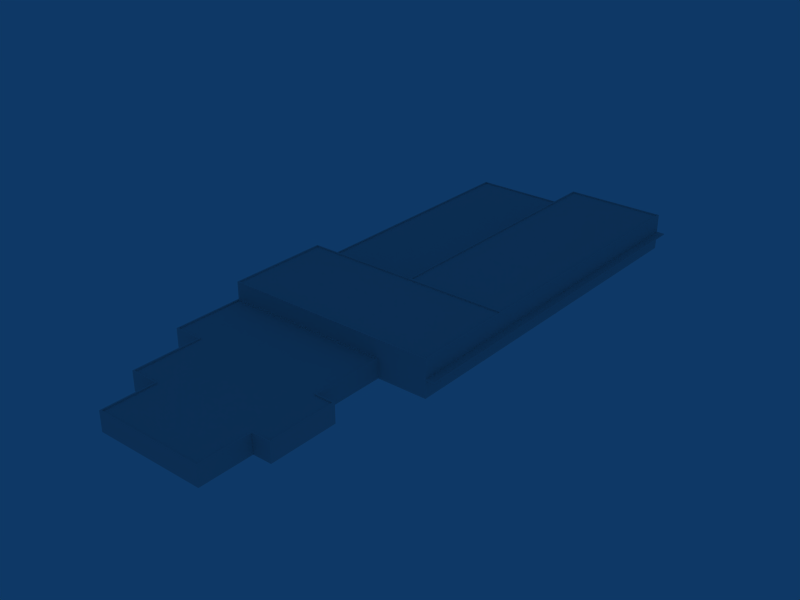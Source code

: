 # Source: ebbr_building_ref_029.blend  (saved by Blender 2.79.0; exported with 4.5.12 LTS)
import bpy
from mathutils import Matrix  # noqa: F401  (used for matrix-valued properties, if any)

bpy.ops.wm.read_factory_settings(use_empty=True)
scene = bpy.context.scene
scene.name = 'Scene'

# ---- collections
col_collection_1 = bpy.data.collections.new('Collection 1'); scene.collection.children.link(col_collection_1)

# ---- materials (node trees are filled in below, after node groups)
mat_material = bpy.data.materials.new('Material')
mat_material.alpha_threshold = 0.0
mat_material.preview_render_type = 'FLAT'
mat_material.roughness = 0.5

# ---- material node trees

# ---- world
world_world = bpy.data.worlds.new('World'); scene.world = world_world
world_world.color = (0.05656, 0.2208, 0.4)
world_world.use_sun_shadow = False
world_world.sun_shadow_jitter_overblur = 0.0
world_world.cycles.sampling_method = 'NONE'
world_world.cycles.sample_map_resolution = 256

# ---- meshes
me_cube = bpy.data.meshes.new('Cube')
me_cube.from_pydata([(1.0, 57.26, -0.1), (1.0, -30.74, -0.1), (-1.0, -30.74, -0.1), (-1.0, 57.26, -0.1), (1.0, 57.26, 0.1), (1.0, -30.74, 0.1), (-1.0, -30.74, 0.1), (-1.0, 57.26, 0.1)], [], [(0, 1, 2, 3), (4, 7, 6, 5), (0, 4, 5, 1), (1, 5, 6, 2), (4, 0, 3, 7)])
_uv = me_cube.uv_layers.new(name='UVTex')
_uv.uv.foreach_set('vector', [0.03125, 0.2812, 0.2188, 0.2812, 0.2188, 0.4688, 0.03125, 0.4688, 0.03125, 0.2812, 0.2188, 0.2812, 0.2188, 0.4688, 0.03125, 0.4688, 0.03125, 0.2812, 0.2188, 0.2812, 0.2188, 0.4688, 0.03125, 0.4688, 0.03125, 0.2812, 0.2188, 0.2812, 0.2188, 0.4688, 0.03125, 0.4688, 0.03125, 0.2812, 0.2188, 0.2812, 0.2188, 0.4688, 0.03125, 0.4688])
me_cube.materials.append(mat_material)
me_cube.use_remesh_preserve_volume = False
me_cube.use_remesh_preserve_attributes = False
me_cube.use_mirror_vertex_groups = False
me_cube.update()
me_cube_001 = bpy.data.meshes.new('Cube.001')
me_cube_001.from_pydata([(-19.24, 34.5, -2.035), (-19.24, 34.5, 2.474), (30.76, 98.5, 2.474), (-19.24, 98.5, 2.474), (30.76, 98.5, -2.035), (-19.24, 98.5, -2.035), (19.24, -34.5, -2.035), (19.24, -34.5, 2.474), (7.231, -34.5, -2.035), (7.231, -34.5, 2.474), (7.231, 34.5, 2.474), (19.24, 10.5, -2.035), (-19.24, 10.5, -2.035), (19.24, 10.5, 2.474), (-19.24, 10.5, 2.474), (7.231, 10.5, 2.474), (-6.272, -34.5, 2.474), (-6.272, 34.5, 2.474), (-6.272, 10.5, 2.474), (-12.76, 34.5, 2.474), (-12.76, 10.5, 2.474), (19.24, -22.2, -2.035), (19.24, -22.2, 2.474), (-6.272, -22.2, 2.474), (-12.76, -22.2, 2.474), (19.24, -6.194, -2.035), (19.24, -6.194, 2.474), (-19.24, -6.194, 2.474), (-12.76, -6.194, 2.474), (-6.272, -22.2, -2.035), (-6.272, -34.5, -2.035), (-12.76, -22.2, -2.035), (-12.76, -6.194, -2.035), (-19.24, -6.194, -2.035), (23.55, -6.194, 2.474), (23.55, -6.194, -2.035), (23.55, -22.2, 2.474), (23.55, -22.2, -2.035), (30.76, 10.5, -2.035), (30.76, 10.5, 2.474), (30.76, 34.5, 2.474), (30.76, 34.5, -2.035), (7.231, 98.5, -2.035), (7.231, 98.5, 2.474), (7.231, 98.5, 6.474), (30.76, 98.5, 6.474), (7.231, 34.5, 6.474), (30.76, 34.5, 6.474), (30.76, 10.5, 6.474), (7.231, 10.5, 6.474), (-6.272, 10.5, 6.474), (-12.76, 10.5, 6.474), (-19.24, 10.5, 6.474), (-6.272, 34.5, 6.474), (-12.76, 34.5, 6.474), (-19.24, 34.5, 6.474), (-18.93, 34.81, 2.474), (6.917, 34.81, 2.474), (6.917, 98.2, 2.474), (-18.93, 98.2, 2.474), (-18.93, 98.2, 2.174), (-18.93, 34.81, 2.174), (6.917, 98.2, 2.174), (6.917, 34.81, 2.174), (7.503, 98.2, 6.474), (7.503, 34.81, 6.474), (30.49, 98.2, 6.474), (30.49, 34.81, 6.474), (30.49, 98.2, 6.174), (7.503, 98.2, 6.174), (30.49, 34.81, 6.174), (7.503, 34.81, 6.174), (-18.94, 10.79, 6.474), (-18.94, 34.22, 6.474), (7.231, 34.22, 6.474), (-6.272, 34.22, 6.474), (7.231, 10.79, 6.474), (-6.272, 10.79, 6.474), (-12.76, 34.22, 6.474), (-12.76, 10.79, 6.474), (30.47, 10.79, 6.474), (30.47, 34.22, 6.474), (30.47, 34.22, 6.174), (7.231, 34.22, 6.174), (30.47, 10.79, 6.174), (7.231, 10.79, 6.174), (-6.272, 10.79, 6.174), (-12.76, 10.79, 6.174), (-18.94, 10.79, 6.174), (-6.272, 34.22, 6.174), (-12.76, 34.22, 6.174), (-18.94, 34.22, 6.174), (23.25, -6.511, 2.474), (23.25, -21.9, 2.474), (18.93, -21.9, 2.474), (18.93, -6.511, 2.474), (-18.93, -5.907, 2.474), (-12.44, -5.907, 2.474), (-12.44, -21.9, 2.474), (-18.93, 10.2, 2.474), (18.93, 10.2, 2.474), (-5.966, -21.9, 2.474), (-5.966, -34.16, 2.474), (18.93, -34.16, 2.474), (-5.966, 10.2, 2.474), (-12.44, 10.2, 2.474), (7.166, 10.2, 2.474), (7.166, -34.16, 2.474), (18.93, -34.16, 2.174), (7.166, -34.16, 2.174), (18.93, 10.2, 2.174), (7.166, 10.2, 2.174), (-5.966, -34.16, 2.174), (-5.966, 10.2, 2.174), (-12.44, 10.2, 2.174), (-18.93, 10.2, 2.174), (18.93, -21.9, 2.174), (-5.966, -21.9, 2.174), (-12.44, -21.9, 2.174), (18.93, -6.511, 2.174), (-18.93, -5.907, 2.174), (-12.44, -5.907, 2.174), (23.25, -6.511, 2.174), (23.25, -21.9, 2.174), (7.166, -21.9, 2.174), (7.166, -6.255, 2.174), (-5.966, -6.255, 2.174)], [], [(41, 4, 2, 40), (5, 0, 1, 3), (8, 6, 7, 9), (0, 12, 14, 1), (9, 16, 30, 8), (6, 21, 22, 7), (13, 26, 25, 11), (27, 14, 12, 33), (16, 23, 29, 30), (23, 24, 31, 29), (24, 28, 32, 31), (28, 27, 33, 32), (25, 26, 34, 35), (22, 21, 37, 36), (34, 36, 37, 35), (41, 40, 39, 38), (11, 38, 39, 13), (2, 4, 42, 43), (43, 42, 5, 3), (10, 46, 44, 43), (43, 44, 45, 2), (39, 40, 47, 48), (15, 39, 48, 49), (20, 18, 50, 51), (14, 20, 51, 52), (17, 19, 54, 53), (19, 1, 55, 54), (18, 15, 49, 50), (10, 17, 53, 46), (1, 14, 52, 55), (2, 45, 47, 40), (10, 57, 56, 1), (43, 58, 57, 10), (3, 59, 58, 43), (1, 56, 59, 3), (56, 61, 60, 59), (59, 60, 62, 58), (58, 62, 63, 57), (57, 63, 61, 56), (63, 62, 60, 61), (46, 65, 64, 44), (45, 66, 67, 47), (47, 67, 65, 46), (44, 64, 66, 45), (64, 69, 68, 66), (67, 70, 71, 65), (66, 68, 70, 67), (65, 71, 69, 64), (70, 68, 69, 71), (55, 52, 72, 73), (46, 53, 75, 74), (50, 49, 76, 77), (54, 55, 73, 78), (53, 54, 78, 75), (52, 51, 79, 72), (51, 50, 77, 79), (49, 48, 80, 76), (48, 47, 81, 80), (47, 46, 74, 81), (81, 74, 83, 82), (80, 81, 82, 84), (76, 80, 84, 85), (79, 77, 86, 87), (72, 79, 87, 88), (75, 78, 90, 89), (78, 73, 91, 90), (77, 76, 85, 86), (74, 75, 89, 83), (73, 72, 88, 91), (83, 85, 84, 82), (87, 86, 89, 90), (88, 87, 90, 91), (86, 85, 83, 89), (36, 34, 92, 93), (22, 36, 93, 94), (34, 26, 95, 92), (27, 28, 97, 96), (28, 24, 98, 97), (14, 27, 96, 99), (26, 13, 100, 95), (24, 23, 101, 98), (23, 16, 102, 101), (7, 22, 94, 103), (18, 20, 105, 104), (20, 14, 99, 105), (15, 18, 104, 106), (16, 9, 107, 102), (13, 15, 106, 100), (9, 7, 103, 107), (107, 103, 108, 109), (100, 106, 111, 110), (102, 107, 109, 112), (106, 104, 113, 111), (105, 99, 115, 114), (104, 105, 114, 113), (103, 94, 116, 108), (101, 102, 112, 117), (98, 101, 117, 118), (95, 100, 110, 119), (99, 96, 120, 115), (97, 98, 118, 121), (96, 97, 121, 120), (92, 95, 119, 122), (94, 93, 123, 116), (93, 92, 122, 123), (124, 109, 108, 116), (109, 124, 117, 112), (111, 125, 119, 110), (125, 124, 116, 119), (124, 125, 126, 117), (125, 111, 113, 126), (121, 114, 115, 120), (117, 126, 121, 118), (126, 113, 114, 121), (119, 116, 123, 122)])
_uv = me_cube_001.uv_layers.new(name='UVTex')
_uv.uv.foreach_set('vector', [0.03125, 0.7969, 0.03125, 0.9844, 0.2188, 0.9844, 0.2188, 0.7969, 0.2188, 0.9844, 0.2188, 0.7969, 0.03125, 0.7969, 0.03125, 0.9844, 0.03125, 0.7969, 0.2188, 0.7969, 0.2188, 0.9844, 0.03125, 0.9844, 0.03125, 0.7969, 0.2188, 0.7969, 0.2188, 0.9844, 0.03125, 0.9844, 0.03125, 0.7969, 0.2188, 0.7969, 0.2188, 0.9844, 0.03125, 0.9844, 0.03125, 0.7969, 0.2188, 0.7969, 0.2188, 0.9844, 0.03125, 0.9844, 0.03125, 0.7969, 0.2188, 0.7969, 0.2188, 0.9844, 0.03125, 0.9844, 0.03125, 0.7969, 0.2188, 0.7969, 0.2188, 0.9844, 0.03125, 0.9844, 0.03125, 0.7969, 0.2188, 0.7969, 0.2188, 0.9844, 0.03125, 0.9844, 0.03125, 0.7969, 0.2188, 0.7969, 0.2188, 0.9844, 0.03125, 0.9844, 0.03125, 0.7969, 0.2188, 0.7969, 0.2188, 0.9844, 0.03125, 0.9844, 0.03125, 0.7969, 0.2188, 0.7969, 0.2188, 0.9844, 0.03125, 0.9844, 0.03125, 0.7969, 0.2188, 0.7969, 0.2188, 0.9844, 0.03125, 0.9844, 0.03125, 0.7969, 0.2188, 0.7969, 0.2188, 0.9844, 0.03125, 0.9844, 0.03125, 0.7969, 0.2188, 0.7969, 0.2188, 0.9844, 0.03125, 0.9844, 0.03125, 0.7969, 0.2188, 0.7969, 0.2188, 0.9844, 0.03125, 0.9844, 0.03125, 0.7969, 0.2188, 0.7969, 0.2188, 0.9844, 0.03125, 0.9844, 0.03125, 0.7969, 0.03125, 0.9844, 0.2188, 0.9844, 0.2188, 0.7969, 0.03125, 0.7969, 0.03125, 0.9844, 0.2188, 0.9844, 0.2188, 0.7969, 0.03125, 0.7969, 0.03125, 0.9844, 0.2188, 0.9844, 0.2188, 0.7969, 0.03125, 0.7969, 0.03125, 0.9844, 0.2188, 0.9844, 0.2188, 0.7969, 0.03125, 0.7969, 0.2188, 0.7969, 0.2188, 0.9844, 0.03125, 0.9844, 0.03125, 0.7969, 0.2188, 0.7969, 0.2188, 0.9844, 0.03125, 0.9844, 0.03125, 0.7969, 0.2188, 0.7969, 0.2188, 0.9844, 0.03125, 0.9844, 0.03125, 0.7969, 0.2188, 0.7969, 0.2188, 0.9844, 0.03125, 0.9844, 0.03125, 0.7969, 0.2188, 0.7969, 0.2188, 0.9844, 0.03125, 0.9844, 0.03125, 0.7969, 0.2188, 0.7969, 0.2188, 0.9844, 0.03125, 0.9844, 0.03125, 0.7969, 0.2188, 0.7969, 0.2188, 0.9844, 0.03125, 0.9844, 0.03125, 0.7969, 0.2188, 0.7969, 0.2188, 0.9844, 0.03125, 0.9844, 0.03125, 0.7969, 0.2188, 0.7969, 0.2188, 0.9844, 0.03125, 0.9844, 0.03125, 0.7969, 0.03125, 0.9844, 0.2188, 0.9844, 0.2188, 0.7969, 0.03125, 0.7969, 0.03125, 0.9844, 0.2188, 0.9844, 0.2188, 0.7969, 0.03125, 0.7969, 0.03125, 0.9844, 0.2188, 0.9844, 0.2188, 0.7969, 0.03125, 0.7969, 0.03125, 0.9844, 0.2188, 0.9844, 0.2188, 0.7969, 0.03125, 0.7969, 0.03125, 0.9844, 0.2188, 0.9844, 0.2188, 0.7969, 0.03125, 0.7969, 0.03125, 0.9844, 0.2188, 0.9844, 0.2188, 0.7969, 0.03125, 0.7969, 0.03125, 0.9844, 0.2188, 0.9844, 0.2188, 0.7969, 0.03125, 0.7969, 0.03125, 0.9844, 0.2188, 0.9844, 0.2188, 0.7969, 0.03125, 0.7969, 0.03125, 0.9844, 0.2188, 0.9844, 0.2188, 0.7969, 0.1094, 0.3594, 0.1094, 0.3906, 0.1406, 0.3906, 0.1406, 0.3594, 0.03125, 0.7969, 0.03125, 0.9844, 0.2188, 0.9844, 0.2188, 0.7969, 0.03125, 0.7969, 0.03125, 0.9844, 0.2188, 0.9844, 0.2188, 0.7969, 0.03125, 0.7969, 0.03125, 0.9844, 0.2188, 0.9844, 0.2188, 0.7969, 0.03125, 0.7969, 0.03125, 0.9844, 0.2188, 0.9844, 0.2188, 0.7969, 0.03125, 0.7969, 0.03125, 0.9844, 0.2188, 0.9844, 0.2188, 0.7969, 0.03125, 0.7969, 0.03125, 0.9844, 0.2188, 0.9844, 0.2188, 0.7969, 0.03125, 0.7969, 0.03125, 0.9844, 0.2188, 0.9844, 0.2188, 0.7969, 0.03125, 0.7969, 0.03125, 0.9844, 0.2188, 0.9844, 0.2188, 0.7969, 0.1094, 0.3594, 0.1094, 0.3906, 0.1406, 0.3906, 0.1406, 0.3594, 0.03125, 0.7969, 0.2188, 0.7969, 0.2188, 0.9844, 0.03125, 0.9844, 0.03125, 0.7969, 0.2188, 0.7969, 0.2188, 0.9844, 0.03125, 0.9844, 0.03125, 0.7969, 0.2188, 0.7969, 0.2188, 0.9844, 0.03125, 0.9844, 0.03125, 0.7969, 0.2188, 0.7969, 0.2188, 0.9844, 0.03125, 0.9844, 0.03125, 0.7969, 0.2188, 0.7969, 0.2188, 0.9844, 0.03125, 0.9844, 0.03125, 0.7969, 0.2188, 0.7969, 0.2188, 0.9844, 0.03125, 0.9844, 0.03125, 0.7969, 0.2188, 0.7969, 0.2188, 0.9844, 0.03125, 0.9844, 0.03125, 0.7969, 0.2188, 0.7969, 0.2188, 0.9844, 0.03125, 0.9844, 0.03125, 0.7969, 0.2188, 0.7969, 0.2188, 0.9844, 0.03125, 0.9844, 0.03125, 0.7969, 0.2188, 0.7969, 0.2188, 0.9844, 0.03125, 0.9844, 0.03125, 0.7969, 0.2188, 0.7969, 0.2188, 0.9844, 0.03125, 0.9844, 0.03125, 0.7969, 0.2188, 0.7969, 0.2188, 0.9844, 0.03125, 0.9844, 0.03125, 0.7969, 0.2188, 0.7969, 0.2188, 0.9844, 0.03125, 0.9844, 0.03125, 0.7969, 0.2188, 0.7969, 0.2188, 0.9844, 0.03125, 0.9844, 0.03125, 0.7969, 0.2188, 0.7969, 0.2188, 0.9844, 0.03125, 0.9844, 0.03125, 0.7969, 0.2188, 0.7969, 0.2188, 0.9844, 0.03125, 0.9844, 0.03125, 0.7969, 0.2188, 0.7969, 0.2188, 0.9844, 0.03125, 0.9844, 0.03125, 0.7969, 0.2188, 0.7969, 0.2188, 0.9844, 0.03125, 0.9844, 0.03125, 0.7969, 0.2188, 0.7969, 0.2188, 0.9844, 0.03125, 0.9844, 0.03125, 0.7969, 0.2188, 0.7969, 0.2188, 0.9844, 0.03125, 0.9844, 0.1094, 0.3594, 0.1406, 0.3594, 0.1406, 0.3906, 0.1094, 0.3906, 0.1094, 0.3594, 0.1406, 0.3594, 0.1406, 0.3906, 0.1094, 0.3906, 0.1094, 0.3594, 0.1406, 0.3594, 0.1406, 0.3906, 0.1094, 0.3906, 0.1094, 0.3594, 0.1406, 0.3594, 0.1406, 0.3906, 0.1094, 0.3906, 0.03125, 0.7969, 0.2188, 0.7969, 0.2188, 0.9844, 0.03125, 0.9844, 0.03125, 0.7969, 0.2188, 0.7969, 0.2188, 0.9844, 0.03125, 0.9844, 0.03125, 0.7969, 0.2188, 0.7969, 0.2188, 0.9844, 0.03125, 0.9844, 0.03125, 0.7969, 0.2188, 0.7969, 0.2188, 0.9844, 0.03125, 0.9844, 0.03125, 0.7969, 0.2188, 0.7969, 0.2188, 0.9844, 0.03125, 0.9844, 0.03125, 0.7969, 0.2188, 0.7969, 0.2188, 0.9844, 0.03125, 0.9844, 0.03125, 0.7969, 0.2188, 0.7969, 0.2188, 0.9844, 0.03125, 0.9844, 0.03125, 0.7969, 0.2188, 0.7969, 0.2188, 0.9844, 0.03125, 0.9844, 0.03125, 0.7969, 0.2188, 0.7969, 0.2188, 0.9844, 0.03125, 0.9844, 0.03125, 0.7969, 0.2188, 0.7969, 0.2188, 0.9844, 0.03125, 0.9844, 0.03125, 0.7969, 0.2188, 0.7969, 0.2188, 0.9844, 0.03125, 0.9844, 0.03125, 0.7969, 0.2188, 0.7969, 0.2188, 0.9844, 0.03125, 0.9844, 0.03125, 0.7969, 0.2188, 0.7969, 0.2188, 0.9844, 0.03125, 0.9844, 0.03125, 0.7969, 0.2188, 0.7969, 0.2188, 0.9844, 0.03125, 0.9844, 0.03125, 0.7969, 0.2188, 0.7969, 0.2188, 0.9844, 0.03125, 0.9844, 0.03125, 0.7969, 0.2188, 0.7969, 0.2188, 0.9844, 0.03125, 0.9844, 0.03125, 0.7969, 0.2188, 0.7969, 0.2188, 0.9844, 0.03125, 0.9844, 0.03125, 0.7969, 0.2188, 0.7969, 0.2188, 0.9844, 0.03125, 0.9844, 0.03125, 0.7969, 0.2188, 0.7969, 0.2188, 0.9844, 0.03125, 0.9844, 0.03125, 0.7969, 0.2188, 0.7969, 0.2188, 0.9844, 0.03125, 0.9844, 0.03125, 0.7969, 0.2188, 0.7969, 0.2188, 0.9844, 0.03125, 0.9844, 0.03125, 0.7969, 0.2188, 0.7969, 0.2188, 0.9844, 0.03125, 0.9844, 0.03125, 0.7969, 0.2188, 0.7969, 0.2188, 0.9844, 0.03125, 0.9844, 0.03125, 0.7969, 0.2188, 0.7969, 0.2188, 0.9844, 0.03125, 0.9844, 0.03125, 0.7969, 0.2188, 0.7969, 0.2188, 0.9844, 0.03125, 0.9844, 0.03125, 0.7969, 0.2188, 0.7969, 0.2188, 0.9844, 0.03125, 0.9844, 0.03125, 0.7969, 0.2188, 0.7969, 0.2188, 0.9844, 0.03125, 0.9844, 0.03125, 0.7969, 0.2188, 0.7969, 0.2188, 0.9844, 0.03125, 0.9844, 0.03125, 0.7969, 0.2188, 0.7969, 0.2188, 0.9844, 0.03125, 0.9844, 0.03125, 0.7969, 0.2188, 0.7969, 0.2188, 0.9844, 0.03125, 0.9844, 0.03125, 0.7969, 0.2188, 0.7969, 0.2188, 0.9844, 0.03125, 0.9844, 0.03125, 0.7969, 0.2188, 0.7969, 0.2188, 0.9844, 0.03125, 0.9844, 0.1094, 0.3594, 0.1406, 0.3594, 0.1406, 0.3906, 0.1094, 0.3906, 0.1094, 0.3594, 0.1406, 0.3594, 0.1406, 0.3906, 0.1094, 0.3906, 0.1094, 0.3594, 0.1406, 0.3594, 0.1406, 0.3906, 0.1094, 0.3906, 0.1094, 0.3594, 0.1406, 0.3594, 0.1406, 0.3906, 0.1094, 0.3906, 0.1094, 0.3594, 0.1406, 0.3594, 0.1406, 0.3906, 0.1094, 0.3906, 0.1094, 0.3594, 0.1406, 0.3594, 0.1406, 0.3906, 0.1094, 0.3906, 0.1094, 0.3594, 0.1406, 0.3594, 0.1406, 0.3906, 0.1094, 0.3906, 0.1094, 0.3594, 0.1406, 0.3594, 0.1406, 0.3906, 0.1094, 0.3906, 0.1094, 0.3594, 0.1406, 0.3594, 0.1406, 0.3906, 0.1094, 0.3906, 0.1094, 0.3594, 0.1406, 0.3594, 0.1406, 0.3906, 0.1094, 0.3906])
me_cube_001.materials.append(mat_material)
me_cube_001.use_remesh_preserve_volume = False
me_cube_001.use_remesh_preserve_attributes = False
me_cube_001.use_mirror_vertex_groups = False
me_cube_001.update()

# ---- objects
ob_cube_001 = bpy.data.objects.new('Cube.001', me_cube)
ob_cube = bpy.data.objects.new('Cube', me_cube_001)

# ---- transforms, parenting, visibility, modifiers, constraints
ob_cube_001.location = (31.66, 41.25, 4.1)
ob_cube_001.lock_rotations_4d = False
ob_cube_001.empty_display_type = 'ARROWS'
ob_cube_001.lineart.crease_threshold = 0.0
ob_cube.location = (0.0, 0.0, 2.036)
ob_cube.lock_rotations_4d = False
ob_cube.empty_display_type = 'ARROWS'
ob_cube.lineart.crease_threshold = 0.0

# ---- collection membership
col_collection_1.objects.link(ob_cube_001)
col_collection_1.objects.link(ob_cube)

# ---- scene / render settings (as saved in the file)
scene.frame_start = 1; scene.frame_end = 250; scene.frame_set(4)
scene.render.engine = 'BLENDER_EEVEE_NEXT'
scene.render.image_settings.file_format = 'JPEG'
scene.render.image_settings.color_mode = 'RGB'
scene.render.image_settings.compression = 90
scene.render.resolution_x = 800
scene.render.resolution_y = 600
scene.render.pixel_aspect_x = 100.0
scene.render.pixel_aspect_y = 100.0
scene.render.fps = 25
scene.render.dither_intensity = 0.0
scene.render.use_compositing = False
scene.render.use_sequencer = False
scene.render.bake_margin = 2
scene.render.bake_bias = 0.0
scene.render.use_stamp_time = False
scene.render.use_stamp_date = False
scene.render.use_stamp_frame = False
scene.render.use_stamp_camera = False
scene.render.use_stamp_scene = False
scene.render.use_stamp_filename = False
scene.render.use_stamp_render_time = False
scene.render.stamp_font_size = 0
scene.cycles.use_denoising = False
scene.cycles.samples = 10
scene.cycles.sampling_pattern = 'TABULATED_SOBOL'
scene.cycles.light_sampling_threshold = 0.0
scene.cycles.use_adaptive_sampling = False
scene.cycles.use_light_tree = False
scene.cycles.blur_glossy = 0.0
scene.cycles.volume_bounces = 1
scene.cycles.pixel_filter_type = 'GAUSSIAN'
scene.cycles.sample_clamp_indirect = 0.0
scene.view_settings.view_transform = 'Raw'
bpy.context.view_layer.update()

# ---- added for rendering (the .blend has no active camera): camera
cam_auto = bpy.data.cameras.new('AutoCamera')
cam_auto.lens = 50.0
cam_auto.sensor_width = 36.0
cam_auto.clip_end = 2322.45
ob_auto_camera = bpy.data.objects.new('AutoCamera', cam_auto)
scene.collection.objects.link(ob_auto_camera)
ob_auto_camera.location = (139.046, -126.801, 110.122)
ob_auto_camera.rotation_euler = (1.09748, -7.21219e-08, 0.694738)
scene.camera = ob_auto_camera
bpy.context.view_layer.update()

